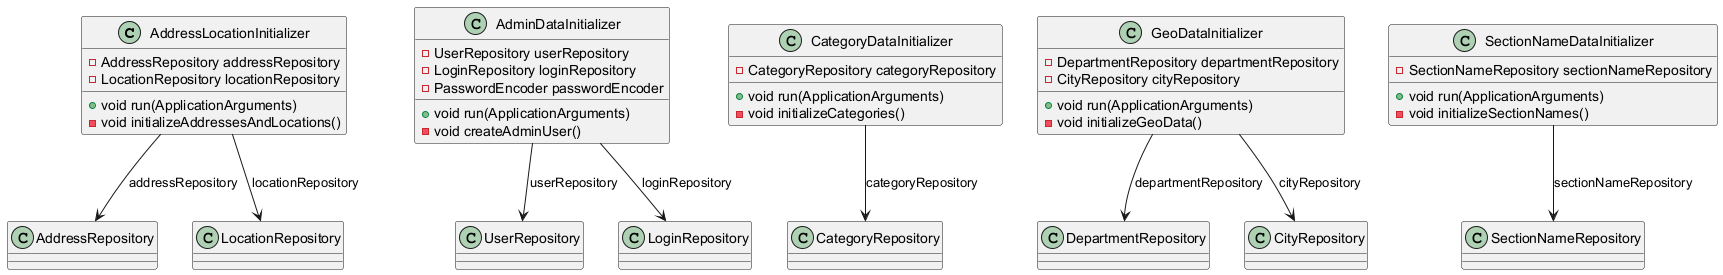

The diagram above was rendered by PlantUML. Its source (embedded in the PNG):
@startuml Complete Data Class Diagram

class AddressLocationInitializer {
    - AddressRepository addressRepository
    - LocationRepository locationRepository
    + void run(ApplicationArguments)
    - void initializeAddressesAndLocations()
}

class AdminDataInitializer {
    - UserRepository userRepository
    - LoginRepository loginRepository
    - PasswordEncoder passwordEncoder
    + void run(ApplicationArguments)
    - void createAdminUser()
}

class CategoryDataInitializer {
    - CategoryRepository categoryRepository
    + void run(ApplicationArguments)
    - void initializeCategories()
}

class GeoDataInitializer {
    - DepartmentRepository departmentRepository
    - CityRepository cityRepository
    + void run(ApplicationArguments)
    - void initializeGeoData()
}

class SectionNameDataInitializer {
    - SectionNameRepository sectionNameRepository
    + void run(ApplicationArguments)
    - void initializeSectionNames()
}

' Relationships
AddressLocationInitializer --> AddressRepository : addressRepository
AddressLocationInitializer --> LocationRepository : locationRepository
AdminDataInitializer --> UserRepository : userRepository
AdminDataInitializer --> LoginRepository : loginRepository
CategoryDataInitializer --> CategoryRepository : categoryRepository
GeoDataInitializer --> DepartmentRepository : departmentRepository
GeoDataInitializer --> CityRepository : cityRepository
SectionNameDataInitializer --> SectionNameRepository : sectionNameRepository

@enduml